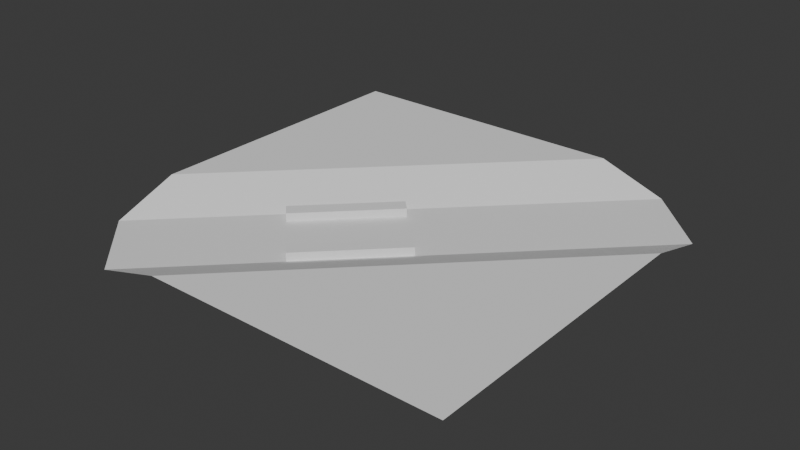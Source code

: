 # Source: map.blend  (saved by Blender 5.0.119; exported with 4.5.12 LTS)
import bpy
from mathutils import Matrix  # noqa: F401  (used for matrix-valued properties, if any)

bpy.ops.wm.read_factory_settings(use_empty=True)
scene = bpy.context.scene
scene.name = 'Scene'

# ---- collections
col_collection = bpy.data.collections.new('Collection'); scene.collection.children.link(col_collection)

# ---- world
world_world = bpy.data.worlds.new('World'); scene.world = world_world
world_world.use_nodes = True; world_world.node_tree.nodes.clear()
_N = world_world.node_tree.nodes; _L = world_world.node_tree.links
n0 = _N.new('ShaderNodeOutputWorld'); n0.name = 'World Output'; n0.location = (200, 100)
n1 = _N.new('ShaderNodeBackground'); n1.name = 'Background'; n1.location = (-200, 100)
n1.inputs[0].default_value = (0.05088, 0.05088, 0.05088, 1.0)
_L.new(n1.outputs[0], n0.inputs[0])
n0.is_active_output = True
world_world.color = (0.05088, 0.05088, 0.05088)
world_world.sun_shadow_jitter_overblur = 0.0

# ---- meshes
me_plane = bpy.data.meshes.new('Plane')
me_plane.from_pydata([(1.0, -1.0, 5.0), (-1.0, 1.0, 5.0), (-0.3551, -1.0, 5.0), (-1.0, -0.3675, 5.0), (0.3675, 1.0, 5.0), (1.0, 0.3551, 5.0), (-0.9812, -0.682, 0.0), (-0.6826, -0.9806, 0.0), (0.9806, 0.6826, 0.0), (0.682, 0.9812, 0.0)], [], [(6, 9, 4, 3), (4, 1, 3), (2, 0, 5), (2, 5, 8, 7), (7, 8, 9, 6)])
_uv = me_plane.uv_layers.new(name='UVMap')
_uv.uv.foreach_set('vector', [0.009408, 0.159, 0.841, 0.9906, 0.6837, 1.0, 0.0, 0.3163, 0.6837, 1.0, 0.0, 1.0, 0.0, 0.3163, 0.3225, 0.0, 1.0, 0.0, 1.0, 0.6775, 0.3225, 0.0, 1.0, 0.6775, 0.9903, 0.8413, 0.1587, 0.009717, 0.1587, 0.009717, 0.9903, 0.8413, 0.841, 0.9906, 0.009408, 0.159])
me_plane.update()
me_cube_001 = bpy.data.meshes.new('Cube.001')
me_cube_001.from_pydata([(-1.0, -1.0, -1.0), (-1.0, -1.0, 1.0), (-1.0, 1.0, -1.0), (-1.0, 1.0, 1.0), (1.0, -1.0, -1.0), (1.0, -1.0, 1.0), (1.0, 1.0, -1.0), (1.0, 1.0, 1.0)], [], [(0, 1, 3, 2), (2, 3, 7, 6), (6, 7, 5, 4), (4, 5, 1, 0), (2, 6, 4, 0), (7, 3, 1, 5)])
_uv = me_cube_001.uv_layers.new(name='UVMap')
_uv.uv.foreach_set('vector', [0.375, 0.0, 0.625, 0.0, 0.625, 0.25, 0.375, 0.25, 0.375, 0.25, 0.625, 0.25, 0.625, 0.5, 0.375, 0.5, 0.375, 0.5, 0.625, 0.5, 0.625, 0.75, 0.375, 0.75, 0.375, 0.75, 0.625, 0.75, 0.625, 1.0, 0.375, 1.0, 0.125, 0.5, 0.375, 0.5, 0.375, 0.75, 0.125, 0.75, 0.625, 0.5, 0.875, 0.5, 0.875, 0.75, 0.625, 0.75])
me_cube_001.update()
me_cube_002 = bpy.data.meshes.new('Cube.002')
me_cube_002.from_pydata([(-1.0, -1.0, -1.0), (-1.0, -1.0, 1.0), (-1.0, 1.0, -1.0), (-1.0, 1.0, 1.0), (1.0, -1.0, -1.0), (1.0, -1.0, 1.0), (1.0, 1.0, -1.0), (1.0, 1.0, 1.0)], [], [(0, 1, 3, 2), (2, 3, 7, 6), (6, 7, 5, 4), (4, 5, 1, 0), (2, 6, 4, 0), (7, 3, 1, 5)])
_uv = me_cube_002.uv_layers.new(name='UVMap')
_uv.uv.foreach_set('vector', [0.375, 0.0, 0.625, 0.0, 0.625, 0.25, 0.375, 0.25, 0.375, 0.25, 0.625, 0.25, 0.625, 0.5, 0.375, 0.5, 0.375, 0.5, 0.625, 0.5, 0.625, 0.75, 0.375, 0.75, 0.375, 0.75, 0.625, 0.75, 0.625, 1.0, 0.375, 1.0, 0.125, 0.5, 0.375, 0.5, 0.375, 0.75, 0.125, 0.75, 0.625, 0.5, 0.875, 0.5, 0.875, 0.75, 0.625, 0.75])
me_cube_002.update()
arm_metarig = bpy.data.armatures.new('metarig')  # bones are not reproduced

# ---- objects
ob_map_col = bpy.data.objects.new('map-col', me_plane)
ob_metarig = bpy.data.objects.new('metarig', arm_metarig)
ob_cube = bpy.data.objects.new('Cube', me_cube_001)
ob_cube_001 = bpy.data.objects.new('Cube.001', me_cube_002)

# ---- transforms, parenting, visibility, modifiers, constraints
ob_map_col.location = (0.0, 0.0, 0.0)
ob_map_col.scale = (50.0, 50.0, 1.0)
ob_metarig.location = (0.0, 0.0, 0.0)
ob_cube.location = (-13.8, -1.311, 0.1206)
ob_cube.rotation_euler = (0.0, -0.0, 0.7854)
ob_cube.scale = (12.81, 1.785, 1.785)
ob_cube_001.location = (-1.483, -13.67, 0.1206)
ob_cube_001.rotation_euler = (0.0, -0.0, 0.7854)
ob_cube_001.scale = (12.81, 1.785, 1.785)

# ---- collection membership
col_collection.objects.link(ob_map_col)
col_collection.objects.link(ob_metarig)
col_collection.objects.link(ob_cube)
col_collection.objects.link(ob_cube_001)

# ---- scene / render settings (as saved in the file)
scene.frame_start = 1; scene.frame_end = 250; scene.frame_set(1)
scene.render.engine = 'BLENDER_EEVEE_NEXT'
scene.render.bake_bias = 0.0
scene.render.bake_samples = 0
scene.cycles.sampling_pattern = 'TABULATED_SOBOL'
scene.eevee.use_volume_custom_range = False
bpy.context.view_layer.update()

# ---- added for rendering (the .blend has no active camera and no usable light): camera, sun
cam_auto = bpy.data.cameras.new('AutoCamera')
cam_auto.lens = 50.0
cam_auto.sensor_width = 36.0
cam_auto.clip_end = 2298.9
ob_auto_camera = bpy.data.objects.new('AutoCamera', cam_auto)
scene.collection.objects.link(ob_auto_camera)
ob_auto_camera.location = (130.992, -157.19, 106.461)
ob_auto_camera.rotation_euler = (1.09748, -7.21219e-08, 0.694738)
scene.camera = ob_auto_camera
light_auto_sun = bpy.data.lights.new('AutoSun', 'SUN')
light_auto_sun.energy = 3.0
light_auto_sun.angle = 0.0523599
ob_auto_sun = bpy.data.objects.new('AutoSun', light_auto_sun)
scene.collection.objects.link(ob_auto_sun)
ob_auto_sun.rotation_euler = (0.872665, 0.174533, 0.523599)
bpy.context.view_layer.update()
